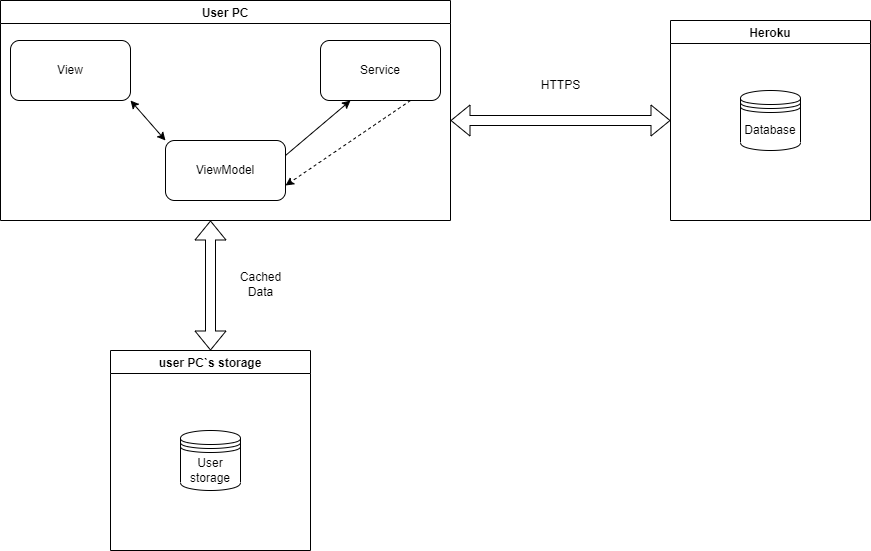

The diagram above was exported from draw.io. Its source (the exported page's mxGraphModel, read from the mxfile embedded in the PNG):
<mxGraphModel dx="1038" dy="547" grid="1" gridSize="10" guides="1" tooltips="1" connect="1" arrows="1" fold="1" page="1" pageScale="1" pageWidth="1169" pageHeight="827" math="0" shadow="0">
  <root>
    <mxCell id="0" />
    <mxCell id="1" parent="0" />
    <mxCell id="1hhcoFIcZ4whnbHcDYDH-3" value="Heroku" style="swimlane;" vertex="1" parent="1">
      <mxGeometry x="770" y="130" width="200" height="200" as="geometry" />
    </mxCell>
    <mxCell id="1hhcoFIcZ4whnbHcDYDH-2" value="Database" style="shape=datastore;whiteSpace=wrap;html=1;" vertex="1" parent="1hhcoFIcZ4whnbHcDYDH-3">
      <mxGeometry x="70" y="70" width="60" height="60" as="geometry" />
    </mxCell>
    <mxCell id="1hhcoFIcZ4whnbHcDYDH-4" value="user PC`s storage" style="swimlane;fillStyle=auto;" vertex="1" parent="1">
      <mxGeometry x="210" y="460" width="200" height="200" as="geometry" />
    </mxCell>
    <mxCell id="1hhcoFIcZ4whnbHcDYDH-5" value="User storage" style="shape=datastore;whiteSpace=wrap;html=1;" vertex="1" parent="1hhcoFIcZ4whnbHcDYDH-4">
      <mxGeometry x="70" y="80" width="60" height="60" as="geometry" />
    </mxCell>
    <mxCell id="1hhcoFIcZ4whnbHcDYDH-6" value="User PC" style="swimlane;" vertex="1" parent="1">
      <mxGeometry x="100" y="110" width="450" height="220" as="geometry" />
    </mxCell>
    <mxCell id="1hhcoFIcZ4whnbHcDYDH-7" value="View" style="rounded=1;whiteSpace=wrap;html=1;" vertex="1" parent="1hhcoFIcZ4whnbHcDYDH-6">
      <mxGeometry x="10" y="40" width="120" height="60" as="geometry" />
    </mxCell>
    <mxCell id="1hhcoFIcZ4whnbHcDYDH-14" value="Service" style="rounded=1;whiteSpace=wrap;html=1;" vertex="1" parent="1hhcoFIcZ4whnbHcDYDH-6">
      <mxGeometry x="320" y="40" width="120" height="60" as="geometry" />
    </mxCell>
    <mxCell id="1hhcoFIcZ4whnbHcDYDH-20" style="edgeStyle=none;rounded=0;orthogonalLoop=1;jettySize=auto;html=1;exitX=1;exitY=0.25;exitDx=0;exitDy=0;entryX=0.25;entryY=1;entryDx=0;entryDy=0;" edge="1" parent="1hhcoFIcZ4whnbHcDYDH-6" source="1hhcoFIcZ4whnbHcDYDH-15" target="1hhcoFIcZ4whnbHcDYDH-14">
      <mxGeometry relative="1" as="geometry" />
    </mxCell>
    <mxCell id="1hhcoFIcZ4whnbHcDYDH-21" style="edgeStyle=none;orthogonalLoop=1;jettySize=auto;html=1;exitX=0.75;exitY=1;exitDx=0;exitDy=0;entryX=1;entryY=0.75;entryDx=0;entryDy=0;rounded=0;dashed=1;" edge="1" parent="1hhcoFIcZ4whnbHcDYDH-6" source="1hhcoFIcZ4whnbHcDYDH-14" target="1hhcoFIcZ4whnbHcDYDH-15">
      <mxGeometry relative="1" as="geometry" />
    </mxCell>
    <mxCell id="1hhcoFIcZ4whnbHcDYDH-15" value="ViewModel" style="rounded=1;whiteSpace=wrap;html=1;" vertex="1" parent="1hhcoFIcZ4whnbHcDYDH-6">
      <mxGeometry x="165" y="140" width="120" height="60" as="geometry" />
    </mxCell>
    <mxCell id="1hhcoFIcZ4whnbHcDYDH-18" style="rounded=0;orthogonalLoop=1;jettySize=auto;html=1;exitX=1;exitY=1;exitDx=0;exitDy=0;entryX=0;entryY=0;entryDx=0;entryDy=0;startArrow=classic;startFill=1;" edge="1" parent="1hhcoFIcZ4whnbHcDYDH-6" source="1hhcoFIcZ4whnbHcDYDH-7" target="1hhcoFIcZ4whnbHcDYDH-15">
      <mxGeometry relative="1" as="geometry" />
    </mxCell>
    <mxCell id="1hhcoFIcZ4whnbHcDYDH-9" value="" style="shape=flexArrow;endArrow=classic;startArrow=classic;html=1;rounded=0;exitX=0.5;exitY=0;exitDx=0;exitDy=0;" edge="1" parent="1" source="1hhcoFIcZ4whnbHcDYDH-4">
      <mxGeometry width="100" height="100" relative="1" as="geometry">
        <mxPoint x="260" y="450" as="sourcePoint" />
        <mxPoint x="310" y="330" as="targetPoint" />
      </mxGeometry>
    </mxCell>
    <mxCell id="1hhcoFIcZ4whnbHcDYDH-10" value="Cached&lt;br&gt;Data" style="text;html=1;align=center;verticalAlign=middle;resizable=0;points=[];autosize=1;strokeColor=none;fillColor=none;" vertex="1" parent="1">
      <mxGeometry x="330" y="374" width="60" height="40" as="geometry" />
    </mxCell>
    <mxCell id="1hhcoFIcZ4whnbHcDYDH-11" value="" style="shape=flexArrow;endArrow=classic;startArrow=classic;html=1;rounded=0;entryX=0;entryY=0.5;entryDx=0;entryDy=0;" edge="1" parent="1" target="1hhcoFIcZ4whnbHcDYDH-3">
      <mxGeometry width="100" height="100" relative="1" as="geometry">
        <mxPoint x="550" y="230" as="sourcePoint" />
        <mxPoint x="710" y="180" as="targetPoint" />
      </mxGeometry>
    </mxCell>
    <mxCell id="1hhcoFIcZ4whnbHcDYDH-12" value="HTTPS" style="text;html=1;align=center;verticalAlign=middle;resizable=0;points=[];autosize=1;strokeColor=none;fillColor=none;" vertex="1" parent="1">
      <mxGeometry x="630" y="180" width="60" height="30" as="geometry" />
    </mxCell>
  </root>
</mxGraphModel>